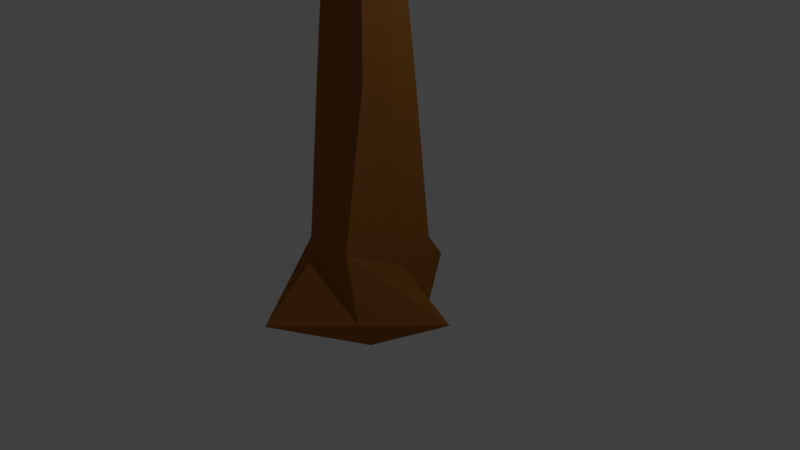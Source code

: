# Source: Tree.blend  (saved by Blender 2.79.0; exported with 4.5.12 LTS)
import bpy
from mathutils import Matrix  # noqa: F401  (used for matrix-valued properties, if any)

bpy.ops.wm.read_factory_settings(use_empty=True)
scene = bpy.context.scene
scene.name = 'Scene'

# ---- collections
col_collection_1 = bpy.data.collections.new('Collection 1'); scene.collection.children.link(col_collection_1)

# ---- materials (node trees are filled in below, after node groups)
mat_material = bpy.data.materials.new('Material')
mat_material.alpha_threshold = 0.0
mat_material.use_transparent_shadow = False
mat_material.roughness = 0.5
mat_material.line_color = (0.0, 0.0, 0.0, 1.0)
mat_material_001 = bpy.data.materials.new('Material.001')
mat_material_001.alpha_threshold = 0.0
mat_material_001.use_transparent_shadow = False
mat_material_001.diffuse_color = (0.0, 0.1788, 0.001916, 1.0)
mat_material_001.roughness = 0.5
mat_material_002 = bpy.data.materials.new('Material.002')
mat_material_002.alpha_threshold = 0.0
mat_material_002.use_transparent_shadow = False
mat_material_002.diffuse_color = (0.3626, 0.1383, 0.02913, 1.0)
mat_material_002.roughness = 0.5

# ---- material node trees

# ---- world
world_world = bpy.data.worlds.new('World'); scene.world = world_world
world_world.color = (0.05088, 0.05088, 0.05088)
world_world.use_sun_shadow = False
world_world.sun_shadow_jitter_overblur = 0.0
world_world.cycles.sampling_method = 'MANUAL'

# ---- cameras
cam_camera = bpy.data.cameras.new('Camera')
cam_camera.clip_end = 100.0
cam_camera.lens = 35.0
cam_camera.sensor_width = 32.0
cam_camera.sensor_height = 18.0
cam_camera.ortho_scale = 7.314
cam_camera.dof.focus_distance = 0.0
cam_camera.dof.aperture_fstop = 128.0

# ---- lights
light_lamp = bpy.data.lights.new('Lamp', 'POINT')
light_lamp.transmission_factor = 0.0
light_lamp.cutoff_distance = 30.0
light_lamp.energy = 100.0
light_lamp.shadow_buffer_clip_start = 1.001
light_lamp.shadow_soft_size = 0.1
light_lamp.shadow_maximum_resolution = 0.006
light_lamp.use_absolute_resolution = True

# ---- meshes
me_cube = bpy.data.meshes.new('Cube')
me_cube.from_pydata([(1.056, 0.8833, -1.0), (1.471, -1.61, -0.8888), (-1.471, -1.471, -1.0), (-1.471, 1.596, -1.0), (0.7143, 0.7143, -0.09017), (0.7143, -0.7143, -0.09017), (-0.7143, -0.7143, -0.09017), (-0.7143, 0.7143, -0.09017), (0.9849, 0.9236, -0.72), (0.9236, -1.435, -0.6599), (-0.9236, -0.9236, -0.7312), (-0.9236, 0.9236, -0.6599), (0.5936, 0.5936, 0.6233), (0.5936, -0.5947, 0.6119), (-0.5936, 0.5936, 0.6828), (-0.3868, -0.4046, 0.6148), (2.568, -1.303e-07, -0.9215), (-1.913, 4.144e-07, -1.012), (0.8161, -4.708e-07, -0.06839), (-0.8161, 2.101e-07, -0.06839), (-1.055, 2.101e-07, -0.7906), (1.116, -4.027e-07, -0.7794), (0.8794, -0.1822, 0.6901), (-0.6781, 1.421e-07, 0.7172), (2.726e-07, 2.374, -0.9427), (-1.287e-07, -2.939, -0.9113), (2.726e-07, 0.8015, -0.07125), (-3.962e-07, -0.8015, -0.07125), (2.057e-07, 1.036, -0.7106), (-3.962e-07, -1.547, -0.7106), (2.057e-07, 0.6661, 0.6715), (0.3092, -1.089, 0.7072), (-6.469e-08, -1.436e-07, 0.7499), (1.172e-08, 1.62e-07, -1.213), (-0.5426, 1.794, 0.9), (-1.049, 1.732, 0.8831), (-1.122, 1.553, 0.9489), (-0.5426, 1.225, 0.9571), (-1.197, 2.266, 1.234), (-1.436, 2.201, 1.222), (-1.398, 1.979, 1.222), (-1.028, 1.918, 1.224), (-0.5472, -0.5472, 0.3555), (-0.5472, 0.5472, 0.3555), (0.5472, 0.5472, 0.2947), (0.5472, -0.5472, 0.3555), (0.6251, -3.854e-07, 0.3669), (-0.6251, 1.259e-07, 0.3801), (-3.494e-07, -0.6139, 0.3752), (1.855e-07, 0.6139, 0.3568), (-0.5704, -0.5704, 0.5191), (0.5704, -0.5704, 0.5191), (0.6516, -3.941e-07, 0.5285), (-0.6516, 1.34e-07, 0.5486), (-3.728e-07, -0.64, 0.5368), (1.956e-07, 0.64, 0.5142), (-0.5704, 0.5704, 0.5191), (0.5704, 0.5704, 0.4783), (-0.3532, -2.822, 0.4797), (-0.6856, -2.781, 0.4667), (-0.6997, -2.384, 0.5321), (-0.3532, -2.427, 0.5456), (-0.6812, -4.213, 0.7131), (-0.9248, -4.19, 0.6939), (-0.957, -3.929, 0.7301), (-0.703, -3.952, 0.7502), (2.144, -1.56, 0.9466), (2.099, -1.802, 0.9052), (1.785, -1.56, 0.9979), (1.785, -1.912, 0.9556), (2.327, -1.622, 1.174), (2.255, -1.872, 1.135), (2.094, -1.597, 1.192), (2.062, -1.959, 1.152), (0.04578, -2.607, 0.7878), (-1.923, -6.243, 0.8636), (-4.48, -0.65, 0.9735), (-1.77, 4.773, 1.193), (4.221, 2.547, 1.001), (4.953, -4.396, 1.025), (-4.956, -4.265, 1.524), (-3.38, 2.934, 1.524), (2.015, 5.069, 1.524), (6.17, -0.8115, 1.524), (1.861, -4.549, 1.773), (0.04578, -0.7308, 2.26), (-1.119, -4.677, 0.8997), (-1.377, -4.648, 0.8864), (-1.384, -4.417, 0.9282), (-1.116, -4.448, 0.942)], [], [(33, 25, 2, 17), (53, 50, 15, 23), (21, 18, 5, 9), (29, 27, 6, 10), (20, 19, 7, 11), (28, 24, 3, 11), (26, 28, 11, 7), (17, 20, 11, 3), (25, 29, 10, 2), (16, 21, 9, 1), (32, 23, 15, 31), (55, 56, 14, 30), (54, 51, 13, 31), (52, 57, 12, 22), (51, 52, 22, 13), (32, 30, 34, 37), (0, 8, 21, 16), (2, 10, 20, 17), (10, 6, 19, 20), (8, 4, 18, 21), (56, 53, 23, 14), (24, 33, 17, 3), (0, 16, 33, 24), (50, 54, 31, 15), (57, 55, 30, 12), (22, 32, 68, 66), (1, 9, 29, 25), (4, 8, 28, 26), (8, 0, 24, 28), (9, 5, 27, 29), (16, 1, 25, 33), (36, 37, 41, 40), (14, 23, 36, 35), (30, 14, 35, 34), (23, 32, 37, 36), (38, 39, 40, 41), (34, 35, 39, 38), (37, 34, 38, 41), (35, 36, 40, 39), (22, 12, 30, 32), (4, 26, 49, 44), (6, 27, 48, 42), (7, 19, 47, 43), (5, 18, 46, 45), (18, 4, 44, 46), (27, 5, 45, 48), (26, 7, 43, 49), (19, 6, 42, 47), (44, 49, 55, 57), (42, 48, 58, 59), (43, 47, 53, 56), (45, 46, 52, 51), (46, 44, 57, 52), (48, 45, 51, 54), (49, 43, 56, 55), (47, 42, 50, 53), (61, 60, 64, 65), (48, 54, 61, 58), (50, 42, 59, 60), (54, 50, 60, 61), (63, 62, 86, 87), (60, 59, 63, 64), (58, 61, 65, 62), (59, 58, 62, 63), (69, 67, 71, 73), (13, 22, 66, 67), (31, 13, 67, 69), (32, 31, 69, 68), (70, 72, 73, 71), (67, 66, 70, 71), (68, 69, 73, 72), (66, 68, 72, 70), (74, 75, 76), (75, 74, 79), (74, 76, 77), (74, 77, 78), (74, 78, 79), (75, 79, 84), (76, 75, 80), (77, 76, 81), (78, 77, 82), (79, 78, 83), (75, 84, 80), (76, 80, 81), (77, 81, 82), (78, 82, 83), (79, 83, 84), (80, 84, 85), (81, 80, 85), (82, 81, 85), (83, 82, 85), (84, 83, 85), (87, 86, 89, 88), (65, 64, 88, 89), (64, 63, 87, 88), (62, 65, 89, 86)])
me_cube.polygons.foreach_set('material_index', [2, 2, 2, 2, 2, 2, 2, 2, 2, 2, 2, 2, 2, 2, 2, 2, 2, 2, 2, 2, 2, 2, 2, 2, 2, 2, 2, 2, 2, 2, 2, 2, 2, 2, 2, 0, 2, 2, 2, 2, 2, 2, 2, 2, 2, 2, 2, 2, 2, 2, 2, 2, 2, 2, 2, 2, 2, 2, 2, 2, 2, 2, 2, 2, 0, 2, 2, 2, 0, 0, 0, 0, 1, 1, 1, 1, 1, 1, 1, 1, 1, 1, 1, 1, 1, 1, 1, 1, 1, 1, 1, 1, 0, 2, 2, 2])
me_cube.materials.append(mat_material)
me_cube.materials.append(mat_material_001)
me_cube.materials.append(mat_material_002)
me_cube.use_remesh_preserve_volume = False
me_cube.use_remesh_preserve_attributes = False
me_cube.use_mirror_vertex_groups = False
me_cube.update()

# ---- objects
ob_cube = bpy.data.objects.new('Cube', me_cube)
ob_lamp = bpy.data.objects.new('Lamp', light_lamp)
ob_camera = bpy.data.objects.new('Camera', cam_camera)

# ---- transforms, parenting, visibility, modifiers, constraints
ob_cube.location = (0.0, 0.0, 2.741)
ob_cube.scale = (0.5641, 0.5641, 3.421)
ob_cube.lock_rotations_4d = False
ob_cube.empty_display_type = 'ARROWS'
ob_cube.lineart.crease_threshold = 0.0
ob_lamp.location = (4.076, 1.005, 5.904)
ob_lamp.rotation_euler = (0.6503, 0.05522, 1.866)
ob_lamp.lock_rotations_4d = False
ob_lamp.empty_display_type = 'ARROWS'
ob_lamp.color = (0.0, 0.0, 0.0, 0.0)
ob_lamp.lineart.crease_threshold = 0.0
ob_camera.location = (7.481, -6.508, 5.344)
ob_camera.rotation_euler = (1.109, 0.0, 0.8149)
ob_camera.lock_rotations_4d = False
ob_camera.empty_display_type = 'ARROWS'
ob_camera.color = (0.0, 0.0, 0.0, 0.0)
ob_camera.display_type = 'WIRE'
ob_camera.lineart.crease_threshold = 0.0

# ---- collection membership
col_collection_1.objects.link(ob_cube)
col_collection_1.objects.link(ob_lamp)
col_collection_1.objects.link(ob_camera)

# ---- scene / render settings (as saved in the file)
scene.camera = ob_camera
scene.frame_start = 1; scene.frame_end = 250; scene.frame_set(1)
scene.render.engine = 'BLENDER_EEVEE_NEXT'
scene.render.resolution_percentage = 50
scene.render.dither_intensity = 0.0
scene.cycles.use_denoising = False
scene.cycles.samples = 128
scene.cycles.sampling_pattern = 'TABULATED_SOBOL'
scene.cycles.use_adaptive_sampling = False
scene.cycles.use_light_tree = False
scene.cycles.blur_glossy = 0.0
scene.cycles.sample_clamp_indirect = 0.0
scene.view_settings.view_transform = 'Standard'
bpy.context.view_layer.update()
